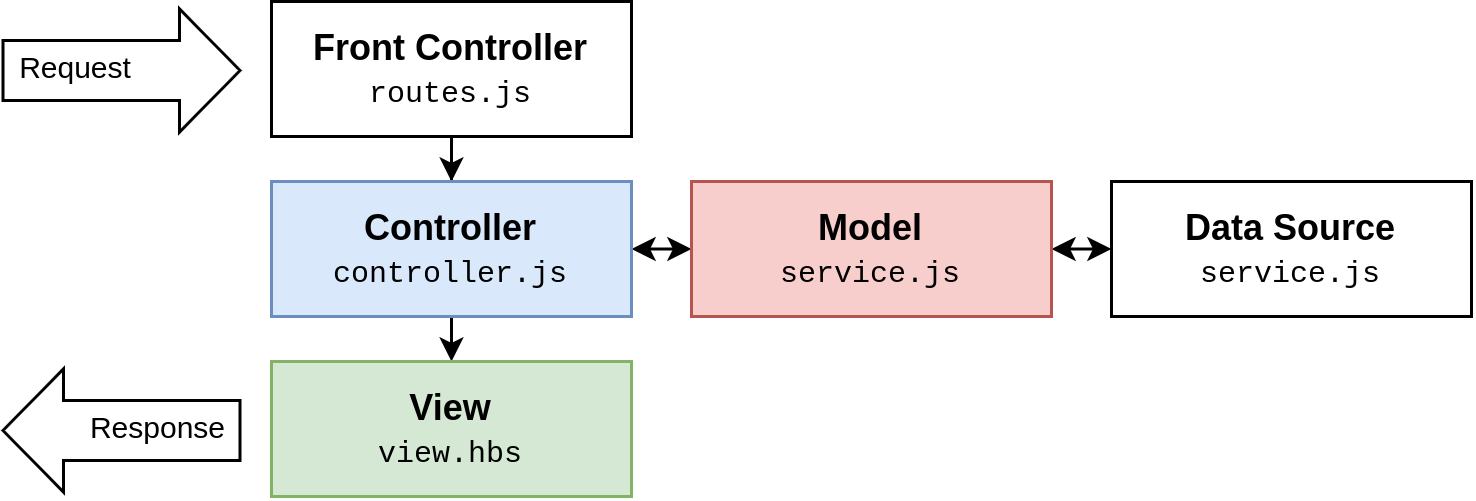

The diagram above was exported from draw.io. Its source (the exported page's mxGraphModel, read from the mxfile embedded in the PNG):
<mxGraphModel dx="875" dy="499" grid="1" gridSize="10" guides="1" tooltips="1" connect="1" arrows="1" fold="1" page="1" pageScale="1" pageWidth="827" pageHeight="1169" math="0" shadow="0">
  <root>
    <mxCell id="0" />
    <mxCell id="1" parent="0" />
    <mxCell id="MyvkbqtwFL9lbYPTb9Xw-1" value="" style="shape=flexArrow;endArrow=block;html=1;rounded=0;width=20;endSize=6.382857142857143;fillColor=default;" edge="1" parent="1">
      <mxGeometry width="50" height="50" relative="1" as="geometry">
        <mxPoint x="50" y="113" as="sourcePoint" />
        <mxPoint x="130" y="113" as="targetPoint" />
        <Array as="points" />
      </mxGeometry>
    </mxCell>
    <mxCell id="MyvkbqtwFL9lbYPTb9Xw-5" value="" style="edgeStyle=orthogonalEdgeStyle;rounded=0;orthogonalLoop=1;jettySize=auto;html=1;startSize=5;endSize=5;" edge="1" parent="1" source="MyvkbqtwFL9lbYPTb9Xw-2" target="MyvkbqtwFL9lbYPTb9Xw-3">
      <mxGeometry relative="1" as="geometry" />
    </mxCell>
    <mxCell id="MyvkbqtwFL9lbYPTb9Xw-2" value="&lt;b&gt;Front Controller&lt;/b&gt;&lt;br&gt;&lt;font style=&quot;font-size: 10px;&quot; face=&quot;Courier New&quot;&gt;routes.js&lt;/font&gt;" style="rounded=0;whiteSpace=wrap;html=1;" vertex="1" parent="1">
      <mxGeometry x="140" y="90" width="120" height="45" as="geometry" />
    </mxCell>
    <mxCell id="MyvkbqtwFL9lbYPTb9Xw-6" style="edgeStyle=orthogonalEdgeStyle;rounded=0;orthogonalLoop=1;jettySize=auto;html=1;exitX=0.5;exitY=1;exitDx=0;exitDy=0;entryX=0.5;entryY=0;entryDx=0;entryDy=0;startSize=5;endSize=5;" edge="1" parent="1" source="MyvkbqtwFL9lbYPTb9Xw-3" target="MyvkbqtwFL9lbYPTb9Xw-4">
      <mxGeometry relative="1" as="geometry" />
    </mxCell>
    <mxCell id="MyvkbqtwFL9lbYPTb9Xw-8" style="edgeStyle=orthogonalEdgeStyle;rounded=0;orthogonalLoop=1;jettySize=auto;html=1;exitX=1;exitY=0.5;exitDx=0;exitDy=0;entryX=0;entryY=0.5;entryDx=0;entryDy=0;startArrow=classic;startFill=1;startSize=5;endSize=5;" edge="1" parent="1" source="MyvkbqtwFL9lbYPTb9Xw-3" target="MyvkbqtwFL9lbYPTb9Xw-7">
      <mxGeometry relative="1" as="geometry" />
    </mxCell>
    <mxCell id="MyvkbqtwFL9lbYPTb9Xw-3" value="&lt;b&gt;Controller&lt;/b&gt;&lt;br&gt;&lt;font style=&quot;font-size: 10px;&quot; face=&quot;Courier New&quot;&gt;controller.js&lt;/font&gt;" style="rounded=0;whiteSpace=wrap;html=1;fillColor=#dae8fc;strokeColor=#6c8ebf;" vertex="1" parent="1">
      <mxGeometry x="140" y="150" width="120" height="45" as="geometry" />
    </mxCell>
    <mxCell id="MyvkbqtwFL9lbYPTb9Xw-4" value="&lt;b&gt;View&lt;/b&gt;&lt;br&gt;&lt;font face=&quot;Courier New&quot;&gt;&lt;span style=&quot;font-size: 10px;&quot;&gt;view.hbs&lt;/span&gt;&lt;/font&gt;" style="rounded=0;whiteSpace=wrap;html=1;fillColor=#d5e8d4;strokeColor=#82b366;" vertex="1" parent="1">
      <mxGeometry x="140" y="210" width="120" height="45" as="geometry" />
    </mxCell>
    <mxCell id="MyvkbqtwFL9lbYPTb9Xw-10" style="edgeStyle=orthogonalEdgeStyle;rounded=0;orthogonalLoop=1;jettySize=auto;html=1;exitX=1;exitY=0.5;exitDx=0;exitDy=0;entryX=0;entryY=0.5;entryDx=0;entryDy=0;startArrow=classic;startFill=1;startSize=5;endSize=5;" edge="1" parent="1" source="MyvkbqtwFL9lbYPTb9Xw-7" target="MyvkbqtwFL9lbYPTb9Xw-9">
      <mxGeometry relative="1" as="geometry" />
    </mxCell>
    <mxCell id="MyvkbqtwFL9lbYPTb9Xw-7" value="&lt;b&gt;Model&lt;/b&gt;&lt;br&gt;&lt;font style=&quot;font-size: 10px;&quot; face=&quot;Courier New&quot;&gt;service.js&lt;/font&gt;" style="rounded=0;whiteSpace=wrap;html=1;fillColor=#f8cecc;strokeColor=#b85450;" vertex="1" parent="1">
      <mxGeometry x="280" y="150" width="120" height="45" as="geometry" />
    </mxCell>
    <mxCell id="MyvkbqtwFL9lbYPTb9Xw-9" value="&lt;b&gt;Data Source&lt;/b&gt;&lt;br&gt;&lt;font style=&quot;font-size: 10px;&quot; face=&quot;Courier New&quot;&gt;service.js&lt;/font&gt;" style="rounded=0;whiteSpace=wrap;html=1;" vertex="1" parent="1">
      <mxGeometry x="420" y="150" width="120" height="45" as="geometry" />
    </mxCell>
    <mxCell id="MyvkbqtwFL9lbYPTb9Xw-11" value="" style="shape=flexArrow;endArrow=block;html=1;rounded=0;width=20;endSize=6.382857142857143;fillColor=default;" edge="1" parent="1">
      <mxGeometry width="50" height="50" relative="1" as="geometry">
        <mxPoint x="130" y="233" as="sourcePoint" />
        <mxPoint x="50" y="233" as="targetPoint" />
      </mxGeometry>
    </mxCell>
    <mxCell id="MyvkbqtwFL9lbYPTb9Xw-13" value="&lt;font style=&quot;font-size: 10px;&quot;&gt;Request&lt;/font&gt;" style="text;html=1;strokeColor=none;fillColor=none;align=center;verticalAlign=middle;whiteSpace=wrap;rounded=0;" vertex="1" parent="1">
      <mxGeometry x="50" y="101" width="50" height="22.5" as="geometry" />
    </mxCell>
    <mxCell id="MyvkbqtwFL9lbYPTb9Xw-15" value="&lt;font style=&quot;font-size: 10px;&quot;&gt;Response&lt;/font&gt;" style="text;html=1;strokeColor=none;fillColor=none;align=center;verticalAlign=middle;whiteSpace=wrap;rounded=0;" vertex="1" parent="1">
      <mxGeometry x="75" y="221" width="55" height="22.5" as="geometry" />
    </mxCell>
  </root>
</mxGraphModel>